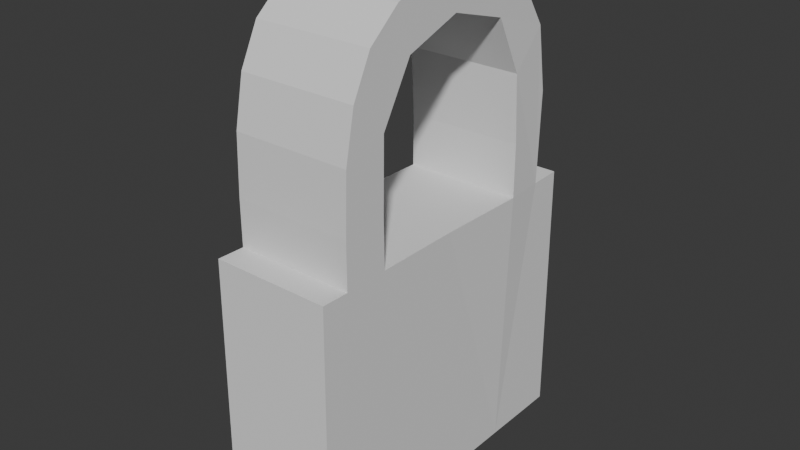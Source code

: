 # Source: lock.blend  (saved by Blender 4.0.36; exported with 4.5.12 LTS)
import bpy
from mathutils import Matrix  # noqa: F401  (used for matrix-valued properties, if any)

bpy.ops.wm.read_factory_settings(use_empty=True)
scene = bpy.context.scene
scene.name = 'Scene'

# ---- collections
col_collection = bpy.data.collections.new('Collection'); scene.collection.children.link(col_collection)

# ---- world
world_world = bpy.data.worlds.new('World'); scene.world = world_world
world_world.use_nodes = True; world_world.node_tree.nodes.clear()
_N = world_world.node_tree.nodes; _L = world_world.node_tree.links
n0 = _N.new('ShaderNodeOutputWorld'); n0.name = 'World Output'; n0.location = (300, 300)
n1 = _N.new('ShaderNodeBackground'); n1.name = 'Background'; n1.location = (10, 300)
n1.inputs[0].default_value = (0.05088, 0.05088, 0.05088, 1.0)
_L.new(n1.outputs[0], n0.inputs[0])
n0.is_active_output = True
world_world.color = (0.05088, 0.05088, 0.05088)
world_world.use_sun_shadow = False
world_world.sun_shadow_jitter_overblur = 0.0

# ---- meshes
me_plane = bpy.data.meshes.new('Plane')
me_plane.from_pydata([(-0.1341, -0.7402, 3.785e-08), (1.059, -0.7539, 2.59e-09), (-0.1367, 0.7294, 3.774e-08), (1.068, 0.7402, 2.988e-09), (-0.1332, 0.4008, 0.01076), (-0.1341, -0.01595, 3.785e-08), (-0.1341, -0.41, 3.785e-08), (1.062, -0.3804, 2.689e-09), (1.064, -0.006836, 2.789e-09), (1.066, 0.3667, 2.889e-09), (-0.3528, -0.4145, 2.829e-08), (-0.6764, -0.41, 1.414e-08), (-0.9225, -0.2687, 3.387e-09), (-1.013, -0.009683, -0.0003464), (-0.9316, 0.2691, 2.988e-09), (-0.6775, 0.392, 0.004052), (-0.371, 0.4058, 0.007221), (1.068, 0.6157, 2.955e-09), (-0.8393, 0.5486, -0.000444), (1.068, 0.6157, 2.955e-09), (-0.1325, 0.5844, -0.0002765), (-0.5492, 0.5961, -0.0002956), (-1.067, 0.3994, -0.0004999), (-1.184, 0.1743, -0.0006296), (-1.223, -0.1068, -0.0003516), (-1.12, -0.3315, -0.0003882), (-0.9981, -0.476, 5.537e-05), (-0.824, -0.5626, 9.221e-05), (-0.6067, -0.6059, 0.0005342), (-0.3392, -0.6149, 0.0004048), (-0.1314, -0.615, 0.000239), (1.06, -0.6569, 2.616e-09), (-0.1313, -0.6158, -0.5363), (-0.134, -0.741, -0.5366), (1.059, -0.7547, -0.5366), (1.068, 0.6149, -0.5366), (1.068, 0.7394, -0.5366), (-0.1366, 0.7286, -0.5366), (-0.5491, 0.5953, -0.5369), (-0.8392, 0.5478, -0.537), (-0.1331, 0.4, -0.5258), (-0.134, -0.01674, -0.5366), (-0.134, -0.4108, -0.5366), (1.06, -0.6577, -0.5366), (1.062, -0.3812, -0.5366), (1.064, -0.007629, -0.5366), (1.066, 0.3659, -0.5366), (-0.3527, -0.4153, -0.5366), (-0.6763, -0.4108, -0.5366), (-0.9224, -0.2695, -0.5366), (-1.013, -0.01048, -0.5369), (-0.9315, 0.2683, -0.5366), (-0.6774, 0.3912, -0.5325), (-0.371, 0.405, -0.5294), (-0.1324, 0.5837, -0.5369), (1.068, 0.6149, -0.5366), (-1.066, 0.3986, -0.5371), (-1.184, 0.1735, -0.5372), (-1.223, -0.1076, -0.5369), (-1.12, -0.3323, -0.537), (-0.998, -0.4768, -0.5365), (-0.8239, -0.5634, -0.5365), (-0.6066, -0.6067, -0.5361), (-0.3392, -0.6157, -0.5362)], [], [(0, 1, 31, 30), (30, 31, 7, 6), (6, 7, 8, 5), (5, 8, 9, 4), (6, 10, 29, 30), (2, 20, 4, 9, 19, 17, 3), (10, 11, 28, 29), (28, 11, 12, 25, 26, 27), (12, 13, 24, 25), (13, 14, 22, 23, 24), (4, 20, 21, 18, 22, 14, 15, 16), (33, 32, 43, 34), (32, 42, 44, 43), (42, 41, 45, 44), (41, 40, 46, 45), (42, 32, 63, 47), (37, 36, 35, 55, 46, 40, 54), (47, 63, 62, 48), (62, 61, 60, 59, 49, 48), (49, 59, 58, 50), (50, 58, 57, 56, 51), (40, 53, 52, 51, 56, 39, 38, 54), (19, 55, 54, 20), (19, 55, 35, 17), (2, 37, 54, 20), (6, 42, 47, 10), (29, 63, 32, 30), (30, 32, 33, 0), (20, 54, 38, 21), (10, 47, 48, 11), (0, 33, 34, 1), (18, 39, 56, 22), (11, 48, 49, 12), (17, 35, 36, 3), (22, 56, 57, 23), (12, 49, 50, 13), (3, 36, 37, 2), (23, 57, 58, 24), (13, 50, 51, 14), (21, 38, 39, 18), (24, 58, 59, 25), (14, 51, 52, 15), (4, 40, 41, 5), (25, 59, 60, 26), (15, 52, 53, 16), (5, 41, 42, 6), (26, 60, 61, 27), (16, 53, 40, 4), (31, 43, 44, 7), (27, 61, 62, 28), (9, 46, 35, 17), (7, 44, 45, 8), (28, 62, 63, 29), (8, 45, 46, 9), (9, 46, 55, 19), (1, 34, 43, 31)])
_uv = me_plane.uv_layers.new(name='UVMap')
_uv.uv.foreach_set('vector', [0.0, 0.0, 1.0, 0.0, 1.0, 0.0649, 0.0, 0.0649, 0.0, 0.0649, 1.0, 0.0649, 1.0, 0.25, 0.0, 0.25, 0.0, 0.25, 1.0, 0.25, 1.0, 0.5, 0.0, 0.5, 0.0, 0.5, 1.0, 0.5, 1.0, 0.75, 0.0, 0.75, 0.0, 0.25, 0.0, 0.0, 0.0, 0.0, 0.0, 0.0649, 0.0, 0.0, 0.0, 0.0, 0.0, 0.75, 1.0, 0.75, 0.0, 0.0, 0.0, 0.0, 0.0, 0.0, 0.0, 0.0, 0.0, 0.0, 0.0, 0.0, 0.0, 0.0, 0.0, 0.0, 0.0, 0.0, 0.0, 0.0, 0.0, 0.0, 0.0, 0.0, 0.0, 0.0, 0.0, 0.0, 0.0, 0.0, 0.0, 0.0, 0.0, 0.0, 0.0, 0.0, 0.0, 0.0, 0.0, 0.0, 0.0, 0.0, 0.0, 0.0, 0.0, 0.75, 0.0, 0.0, 0.0, 0.0, 0.0, 0.0, 0.0, 0.0, 0.0, 0.0, 0.0, 0.0, 0.0, 0.0, 0.0, 0.0, 0.0, 0.0649, 1.0, 0.0649, 1.0, 0.0, 0.0, 0.0649, 0.0, 0.25, 1.0, 0.25, 1.0, 0.0649, 0.0, 0.25, 0.0, 0.5, 1.0, 0.5, 1.0, 0.25, 0.0, 0.5, 0.0, 0.75, 1.0, 0.75, 1.0, 0.5, 0.0, 0.25, 0.0, 0.0649, 0.0, 0.0, 0.0, 0.0, 0.0, 0.0, 0.0, 0.0, 0.0, 0.0, 0.0, 0.0, 1.0, 0.75, 0.0, 0.75, 0.0, 0.0, 0.0, 0.0, 0.0, 0.0, 0.0, 0.0, 0.0, 0.0, 0.0, 0.0, 0.0, 0.0, 0.0, 0.0, 0.0, 0.0, 0.0, 0.0, 0.0, 0.0, 0.0, 0.0, 0.0, 0.0, 0.0, 0.0, 0.0, 0.0, 0.0, 0.0, 0.0, 0.0, 0.0, 0.0, 0.0, 0.0, 0.0, 0.0, 0.0, 0.75, 0.0, 0.0, 0.0, 0.0, 0.0, 0.0, 0.0, 0.0, 0.0, 0.0, 0.0, 0.0, 0.0, 0.0, 0.0, 0.0, 0.0, 0.0, 0.0, 0.0, 0.0, 0.0, 0.0, 0.0, 0.0, 0.0, 0.0, 0.0, 0.0, 0.0, 0.0, 0.0, 0.0, 0.0, 0.0, 0.0, 0.0, 0.0, 0.0, 0.25, 0.0, 0.25, 0.0, 0.0, 0.0, 0.0, 0.0, 0.0, 0.0, 0.0, 0.0, 0.0649, 0.0, 0.0649, 0.0, 0.0649, 0.0, 0.0649, 0.0, 0.0, 0.0, 0.0, 0.0, 0.0, 0.0, 0.0, 0.0, 0.0, 0.0, 0.0, 0.0, 0.0, 0.0, 0.0, 0.0, 0.0, 0.0, 0.0, 0.0, 0.0, 0.0, 0.0, 1.0, 0.0, 1.0, 0.0, 0.0, 0.0, 0.0, 0.0, 0.0, 0.0, 0.0, 0.0, 0.0, 0.0, 0.0, 0.0, 0.0, 0.0, 0.0, 0.0, 0.0, 0.0, 0.0, 0.0, 0.0, 0.0, 0.0, 0.0, 0.0, 0.0, 0.0, 0.0, 0.0, 0.0, 0.0, 0.0, 0.0, 0.0, 0.0, 0.0, 0.0, 0.0, 0.0, 0.0, 0.0, 0.0, 0.0, 0.0, 0.0, 0.0, 0.0, 0.0, 0.0, 0.0, 0.0, 0.0, 0.0, 0.0, 0.0, 0.0, 0.0, 0.0, 0.0, 0.0, 0.0, 0.0, 0.0, 0.0, 0.0, 0.0, 0.0, 0.0, 0.0, 0.0, 0.0, 0.0, 0.0, 0.0, 0.0, 0.0, 0.0, 0.0, 0.0, 0.0, 0.0, 0.0, 0.0, 0.0, 0.0, 0.0, 0.0, 0.0, 0.0, 0.75, 0.0, 0.75, 0.0, 0.5, 0.0, 0.5, 0.0, 0.0, 0.0, 0.0, 0.0, 0.0, 0.0, 0.0, 0.0, 0.0, 0.0, 0.0, 0.0, 0.0, 0.0, 0.0, 0.0, 0.5, 0.0, 0.5, 0.0, 0.25, 0.0, 0.25, 0.0, 0.0, 0.0, 0.0, 0.0, 0.0, 0.0, 0.0, 0.0, 0.0, 0.0, 0.0, 0.0, 0.75, 0.0, 0.75, 1.0, 0.0649, 1.0, 0.0649, 1.0, 0.25, 1.0, 0.25, 0.0, 0.0, 0.0, 0.0, 0.0, 0.0, 0.0, 0.0, 0.0, 0.0, 0.0, 0.0, 0.0, 0.0, 0.0, 0.0, 1.0, 0.25, 1.0, 0.25, 1.0, 0.5, 1.0, 0.5, 0.0, 0.0, 0.0, 0.0, 0.0, 0.0, 0.0, 0.0, 1.0, 0.5, 1.0, 0.5, 1.0, 0.75, 1.0, 0.75, 1.0, 0.75, 1.0, 0.75, 0.0, 0.0, 0.0, 0.0, 1.0, 0.0, 1.0, 0.0, 1.0, 0.0649, 1.0, 0.0649])
me_plane.update()

# ---- objects
ob_plane = bpy.data.objects.new('Plane', me_plane)

# ---- transforms, parenting, visibility, modifiers, constraints
ob_plane.location = (0.0, 0.0, 0.0)
ob_plane.rotation_euler = (0.0, 1.571, 0.0)

# ---- collection membership
col_collection.objects.link(ob_plane)

# ---- scene / render settings (as saved in the file)
scene.frame_start = 1; scene.frame_end = 250; scene.frame_set(0)
scene.render.engine = 'BLENDER_EEVEE_NEXT'
scene.cycles.sampling_pattern = 'TABULATED_SOBOL'
bpy.context.view_layer.update()

# ---- added for rendering (the .blend has no active camera and no usable light): camera, sun
cam_auto = bpy.data.cameras.new('AutoCamera')
cam_auto.lens = 50.0
cam_auto.sensor_width = 36.0
cam_auto.clip_end = 1000.0
ob_auto_camera = bpy.data.objects.new('AutoCamera', cam_auto)
scene.collection.objects.link(ob_auto_camera)
ob_auto_camera.location = (2.31816, -3.1049, 2.14222)
ob_auto_camera.rotation_euler = (1.09748, -7.21219e-08, 0.694738)
scene.camera = ob_auto_camera
light_auto_sun = bpy.data.lights.new('AutoSun', 'SUN')
light_auto_sun.energy = 3.0
light_auto_sun.angle = 0.0523599
ob_auto_sun = bpy.data.objects.new('AutoSun', light_auto_sun)
scene.collection.objects.link(ob_auto_sun)
ob_auto_sun.rotation_euler = (0.872665, 0.174533, 0.523599)
bpy.context.view_layer.update()
